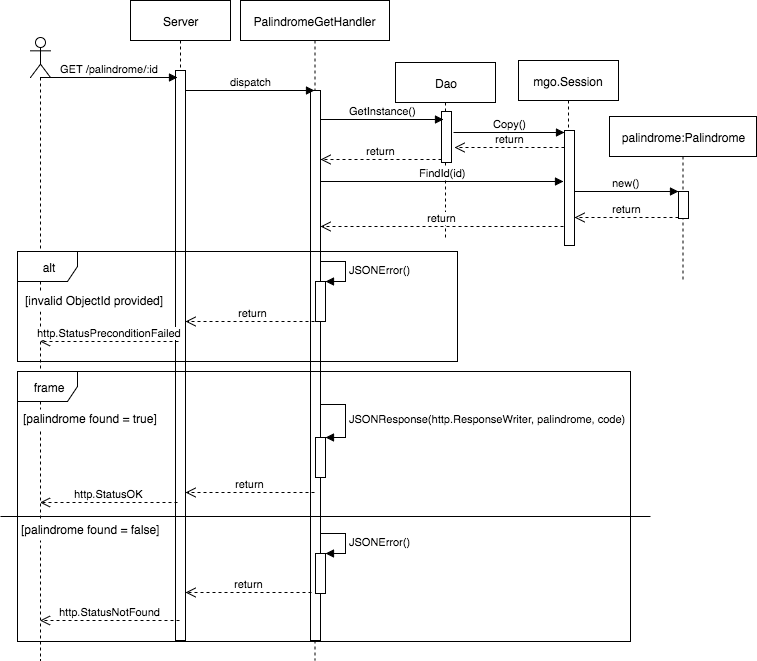

The diagram above was exported from draw.io. Its source (the exported page's mxGraphModel, read from the mxfile embedded in the PNG):
<mxGraphModel dx="950" dy="619" grid="1" gridSize="10" guides="1" tooltips="1" connect="1" arrows="1" fold="1" page="1" pageScale="1" pageWidth="850" pageHeight="1100" background="#ffffff" math="0" shadow="0">
  <root>
    <mxCell id="0" />
    <mxCell id="1" parent="0" />
    <mxCell id="3" value="Server" style="html=1;points=[];perimeter=orthogonalPerimeter;shape=umlLifeline;participant=label;fontFamily=Helvetica;fontSize=12;fontColor=#000000;align=center;strokeColor=#000000;fillColor=#ffffff;" parent="1" vertex="1">
      <mxGeometry x="150" y="50" width="100" height="300" as="geometry" />
    </mxCell>
    <mxCell id="6" value="PalindromeListHandler" style="shape=umlLifeline;perimeter=lifelinePerimeter;whiteSpace=wrap;html=1;container=1;collapsible=0;recursiveResize=0;outlineConnect=0;" parent="1" vertex="1">
      <mxGeometry x="261" y="50" width="140" height="480" as="geometry" />
    </mxCell>
    <mxCell id="10" value="" style="html=1;points=[];perimeter=orthogonalPerimeter;" parent="6" vertex="1">
      <mxGeometry x="65" y="112" width="10" height="368" as="geometry" />
    </mxCell>
    <mxCell id="35" value="" style="html=1;points=[];perimeter=orthogonalPerimeter;" parent="6" vertex="1">
      <mxGeometry x="75" y="420" width="10" height="40" as="geometry" />
    </mxCell>
    <mxCell id="36" value="JSONResponse(http.ResponseWriter, palindromes, int)" style="edgeStyle=orthogonalEdgeStyle;html=1;align=left;spacingLeft=2;endArrow=block;rounded=0;entryX=1;entryY=0;exitX=0.2;exitY=0.78;exitPerimeter=0;" parent="6" source="10" target="35" edge="1">
      <mxGeometry relative="1" as="geometry">
        <mxPoint x="80" y="400" as="sourcePoint" />
        <Array as="points">
          <mxPoint x="67" y="400" />
          <mxPoint x="105" y="400" />
          <mxPoint x="105" y="420" />
        </Array>
      </mxGeometry>
    </mxCell>
    <mxCell id="7" value="" style="html=1;points=[];perimeter=orthogonalPerimeter;" parent="1" vertex="1">
      <mxGeometry x="195" y="145" width="10" height="395" as="geometry" />
    </mxCell>
    <mxCell id="9" value="return http.StatusOK" style="html=1;verticalAlign=bottom;endArrow=open;dashed=1;endSize=8;exitX=0;exitY=0.95;" parent="1" edge="1">
      <mxGeometry relative="1" as="geometry">
        <mxPoint x="59.5" y="534" as="targetPoint" />
        <mxPoint x="195" y="534" as="sourcePoint" />
      </mxGeometry>
    </mxCell>
    <mxCell id="11" value="dispatch" style="html=1;verticalAlign=bottom;endArrow=block;entryX=0;entryY=0;" parent="1" source="7" target="10" edge="1">
      <mxGeometry relative="1" as="geometry">
        <mxPoint x="204" y="176" as="sourcePoint" />
      </mxGeometry>
    </mxCell>
    <mxCell id="13" value="Dao" style="shape=umlLifeline;perimeter=lifelinePerimeter;whiteSpace=wrap;html=1;container=1;collapsible=0;recursiveResize=0;outlineConnect=0;" parent="1" vertex="1">
      <mxGeometry x="413" y="50" width="100" height="300" as="geometry" />
    </mxCell>
    <mxCell id="14" value="" style="html=1;points=[];perimeter=orthogonalPerimeter;" parent="13" vertex="1">
      <mxGeometry x="45" y="125" width="10" height="75" as="geometry" />
    </mxCell>
    <mxCell id="15" value="GetInstance()" style="html=1;verticalAlign=bottom;endArrow=block;entryX=0;entryY=0;" parent="1" target="14" edge="1">
      <mxGeometry relative="1" as="geometry">
        <mxPoint x="329" y="175" as="sourcePoint" />
      </mxGeometry>
    </mxCell>
    <mxCell id="17" value="mgo&lt;span&gt;.Session&lt;/span&gt;" style="shape=umlLifeline;perimeter=lifelinePerimeter;whiteSpace=wrap;html=1;container=1;collapsible=0;recursiveResize=0;outlineConnect=0;" parent="1" vertex="1">
      <mxGeometry x="530" y="165" width="100" height="250" as="geometry" />
    </mxCell>
    <mxCell id="31" value="" style="html=1;points=[];perimeter=orthogonalPerimeter;" parent="17" vertex="1">
      <mxGeometry x="45" y="44" width="10" height="206" as="geometry" />
    </mxCell>
    <mxCell id="22" value="return" style="html=1;verticalAlign=bottom;endArrow=open;dashed=1;endSize=8;entryX=1.1;entryY=0.364;entryPerimeter=0;" parent="1" source="31" edge="1">
      <mxGeometry relative="1" as="geometry">
        <mxPoint x="592.5" y="235" as="sourcePoint" />
        <mxPoint x="469" y="235" as="targetPoint" />
      </mxGeometry>
    </mxCell>
    <mxCell id="16" value="return" style="html=1;verticalAlign=bottom;endArrow=open;dashed=1;endSize=8;exitX=0;exitY=0.95;" parent="1" source="14" target="6" edge="1">
      <mxGeometry relative="1" as="geometry">
        <mxPoint x="371" y="330" as="targetPoint" />
      </mxGeometry>
    </mxCell>
    <mxCell id="23" value="Find().All()" style="html=1;verticalAlign=bottom;endArrow=block;" parent="1" target="31" edge="1">
      <mxGeometry width="80" relative="1" as="geometry">
        <mxPoint x="336" y="274" as="sourcePoint" />
        <mxPoint x="592.5" y="274" as="targetPoint" />
      </mxGeometry>
    </mxCell>
    <mxCell id="25" value="Palindrome" style="shape=umlLifeline;perimeter=lifelinePerimeter;whiteSpace=wrap;html=1;container=1;collapsible=0;recursiveResize=0;outlineConnect=0;" parent="1" vertex="1">
      <mxGeometry x="651" y="295" width="100" height="105" as="geometry" />
    </mxCell>
    <mxCell id="28" value="new()" style="html=1;verticalAlign=bottom;endArrow=block;" parent="1" edge="1">
      <mxGeometry width="80" relative="1" as="geometry">
        <mxPoint x="579.5" y="351" as="sourcePoint" />
        <mxPoint x="700.5" y="351" as="targetPoint" />
      </mxGeometry>
    </mxCell>
    <mxCell id="20" value="Copy()" style="html=1;verticalAlign=bottom;endArrow=block;" parent="1" target="31" edge="1">
      <mxGeometry width="80" relative="1" as="geometry">
        <mxPoint x="468" y="220" as="sourcePoint" />
        <mxPoint x="592" y="220" as="targetPoint" />
      </mxGeometry>
    </mxCell>
    <mxCell id="30" value="loop" style="shape=umlFrame;whiteSpace=wrap;html=1;" parent="1" vertex="1">
      <mxGeometry x="557" y="285" width="203" height="119" as="geometry" />
    </mxCell>
    <mxCell id="29" value="return" style="html=1;verticalAlign=bottom;endArrow=open;dashed=1;endSize=8;" parent="1" edge="1">
      <mxGeometry relative="1" as="geometry">
        <mxPoint x="700.5" y="372" as="sourcePoint" />
        <mxPoint x="579.5" y="372" as="targetPoint" />
      </mxGeometry>
    </mxCell>
    <mxCell id="32" value="palindromes := return" style="html=1;verticalAlign=bottom;endArrow=open;dashed=1;endSize=8;exitX=0.3;exitY=0.981;exitPerimeter=0;" parent="1" source="31" target="10" edge="1">
      <mxGeometry relative="1" as="geometry">
        <mxPoint x="550" y="410" as="sourcePoint" />
        <mxPoint x="470" y="410" as="targetPoint" />
      </mxGeometry>
    </mxCell>
    <mxCell id="37" value="" style="shape=umlLifeline;participant=umlActor;perimeter=lifelinePerimeter;whiteSpace=wrap;html=1;container=1;collapsible=0;recursiveResize=0;verticalAlign=top;spacingTop=36;labelBackgroundColor=#ffffff;outlineConnect=0;" parent="1" vertex="1">
      <mxGeometry x="50" y="100" width="20" height="450" as="geometry" />
    </mxCell>
    <mxCell id="39" value="GET /palindrome" style="html=1;verticalAlign=bottom;endArrow=block;entryX=0.2;entryY=0.013;entryPerimeter=0;" parent="37" target="7" edge="1">
      <mxGeometry width="80" relative="1" as="geometry">
        <mxPoint x="10" y="50" as="sourcePoint" />
        <mxPoint x="90" y="50" as="targetPoint" />
      </mxGeometry>
    </mxCell>
    <mxCell id="41" value="return" style="html=1;verticalAlign=bottom;endArrow=open;dashed=1;endSize=8;entryX=0.4;entryY=0.909;entryPerimeter=0;" parent="1" target="7" edge="1" source="35">
      <mxGeometry relative="1" as="geometry">
        <mxPoint x="340" y="520" as="sourcePoint" />
        <mxPoint x="260" y="520" as="targetPoint" />
      </mxGeometry>
    </mxCell>
  </root>
</mxGraphModel>